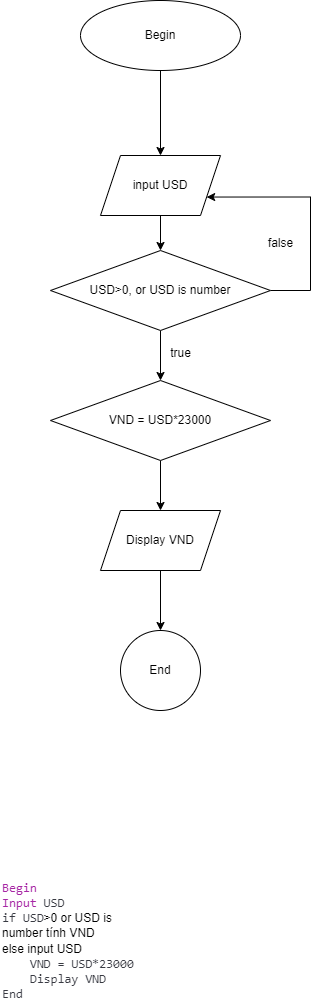

The diagram above was exported from draw.io. Its source (the exported page's mxGraphModel, read from the mxfile embedded in the PNG):
<mxGraphModel dx="1036" dy="702" grid="1" gridSize="10" guides="1" tooltips="1" connect="1" arrows="1" fold="1" page="1" pageScale="1" pageWidth="827" pageHeight="1169" math="0" shadow="0">
  <root>
    <mxCell id="WIyWlLk6GJQsqaUBKTNV-0" />
    <mxCell id="WIyWlLk6GJQsqaUBKTNV-1" parent="WIyWlLk6GJQsqaUBKTNV-0" />
    <mxCell id="qvyqA83YFcL3-DLJ8jvC-1" value="" style="edgeStyle=orthogonalEdgeStyle;rounded=0;orthogonalLoop=1;jettySize=auto;html=1;" parent="WIyWlLk6GJQsqaUBKTNV-1" source="ewfmgPBfZrukHeNY-LPX-0" target="qvyqA83YFcL3-DLJ8jvC-0" edge="1">
      <mxGeometry relative="1" as="geometry" />
    </mxCell>
    <mxCell id="ewfmgPBfZrukHeNY-LPX-0" value="Begin" style="ellipse;whiteSpace=wrap;html=1;" parent="WIyWlLk6GJQsqaUBKTNV-1" vertex="1">
      <mxGeometry x="200" y="110" width="160" height="70" as="geometry" />
    </mxCell>
    <mxCell id="qvyqA83YFcL3-DLJ8jvC-3" value="" style="edgeStyle=orthogonalEdgeStyle;rounded=0;orthogonalLoop=1;jettySize=auto;html=1;" parent="WIyWlLk6GJQsqaUBKTNV-1" source="qvyqA83YFcL3-DLJ8jvC-0" target="qvyqA83YFcL3-DLJ8jvC-2" edge="1">
      <mxGeometry relative="1" as="geometry" />
    </mxCell>
    <mxCell id="qvyqA83YFcL3-DLJ8jvC-0" value="input USD" style="shape=parallelogram;perimeter=parallelogramPerimeter;whiteSpace=wrap;html=1;fixedSize=1;" parent="WIyWlLk6GJQsqaUBKTNV-1" vertex="1">
      <mxGeometry x="220" y="265" width="120" height="60" as="geometry" />
    </mxCell>
    <mxCell id="qvyqA83YFcL3-DLJ8jvC-4" style="edgeStyle=orthogonalEdgeStyle;rounded=0;orthogonalLoop=1;jettySize=auto;html=1;entryX=1;entryY=0.75;entryDx=0;entryDy=0;" parent="WIyWlLk6GJQsqaUBKTNV-1" source="qvyqA83YFcL3-DLJ8jvC-2" target="qvyqA83YFcL3-DLJ8jvC-0" edge="1">
      <mxGeometry relative="1" as="geometry">
        <mxPoint x="430" y="300" as="targetPoint" />
        <Array as="points">
          <mxPoint x="430" y="400" />
          <mxPoint x="430" y="307" />
        </Array>
      </mxGeometry>
    </mxCell>
    <mxCell id="qvyqA83YFcL3-DLJ8jvC-6" value="" style="edgeStyle=orthogonalEdgeStyle;rounded=0;orthogonalLoop=1;jettySize=auto;html=1;" parent="WIyWlLk6GJQsqaUBKTNV-1" source="qvyqA83YFcL3-DLJ8jvC-2" target="qvyqA83YFcL3-DLJ8jvC-5" edge="1">
      <mxGeometry relative="1" as="geometry" />
    </mxCell>
    <mxCell id="qvyqA83YFcL3-DLJ8jvC-2" value="USD&amp;gt;0,&amp;nbsp;&lt;span style=&quot;background-color: initial;&quot;&gt;or USD is number&lt;/span&gt;" style="rhombus;whiteSpace=wrap;html=1;" parent="WIyWlLk6GJQsqaUBKTNV-1" vertex="1">
      <mxGeometry x="170" y="360" width="220" height="80" as="geometry" />
    </mxCell>
    <mxCell id="qvyqA83YFcL3-DLJ8jvC-8" value="" style="edgeStyle=orthogonalEdgeStyle;rounded=0;orthogonalLoop=1;jettySize=auto;html=1;" parent="WIyWlLk6GJQsqaUBKTNV-1" source="qvyqA83YFcL3-DLJ8jvC-5" target="qvyqA83YFcL3-DLJ8jvC-7" edge="1">
      <mxGeometry relative="1" as="geometry" />
    </mxCell>
    <mxCell id="qvyqA83YFcL3-DLJ8jvC-5" value="VND = USD*23000" style="rhombus;whiteSpace=wrap;html=1;" parent="WIyWlLk6GJQsqaUBKTNV-1" vertex="1">
      <mxGeometry x="170" y="490" width="220" height="80" as="geometry" />
    </mxCell>
    <mxCell id="qvyqA83YFcL3-DLJ8jvC-10" value="" style="edgeStyle=orthogonalEdgeStyle;rounded=0;orthogonalLoop=1;jettySize=auto;html=1;" parent="WIyWlLk6GJQsqaUBKTNV-1" source="qvyqA83YFcL3-DLJ8jvC-7" target="qvyqA83YFcL3-DLJ8jvC-9" edge="1">
      <mxGeometry relative="1" as="geometry" />
    </mxCell>
    <mxCell id="qvyqA83YFcL3-DLJ8jvC-7" value="Display VND" style="shape=parallelogram;perimeter=parallelogramPerimeter;whiteSpace=wrap;html=1;fixedSize=1;" parent="WIyWlLk6GJQsqaUBKTNV-1" vertex="1">
      <mxGeometry x="220" y="620" width="120" height="60" as="geometry" />
    </mxCell>
    <mxCell id="qvyqA83YFcL3-DLJ8jvC-9" value="End" style="ellipse;whiteSpace=wrap;html=1;" parent="WIyWlLk6GJQsqaUBKTNV-1" vertex="1">
      <mxGeometry x="240" y="740" width="80" height="80" as="geometry" />
    </mxCell>
    <mxCell id="qvyqA83YFcL3-DLJ8jvC-11" value="false" style="text;html=1;align=center;verticalAlign=middle;resizable=0;points=[];autosize=1;strokeColor=none;fillColor=none;" parent="WIyWlLk6GJQsqaUBKTNV-1" vertex="1">
      <mxGeometry x="375" y="338" width="50" height="30" as="geometry" />
    </mxCell>
    <mxCell id="qvyqA83YFcL3-DLJ8jvC-12" value="true" style="text;html=1;align=center;verticalAlign=middle;resizable=0;points=[];autosize=1;strokeColor=none;fillColor=none;" parent="WIyWlLk6GJQsqaUBKTNV-1" vertex="1">
      <mxGeometry x="280" y="448" width="40" height="30" as="geometry" />
    </mxCell>
    <mxCell id="qvyqA83YFcL3-DLJ8jvC-13" value="&lt;div style=&quot;&quot;&gt;&lt;span style=&quot;color: rgb(166, 38, 164); font-family: SFMono-Regular, Menlo, Monaco, Consolas, &amp;quot;Liberation Mono&amp;quot;, &amp;quot;Courier New&amp;quot;, monospace; font-size: 12.6px; white-space-collapse: preserve; background-color: initial;&quot;&gt;Begin&lt;/span&gt;&lt;/div&gt;&lt;span style=&quot;white-space-collapse: preserve; color: rgb(56, 58, 66); font-family: SFMono-Regular, Menlo, Monaco, Consolas, &amp;quot;Liberation Mono&amp;quot;, &amp;quot;Courier New&amp;quot;, monospace; font-size: 12.6px; background-color: rgb(250, 250, 250);&quot;&gt;&lt;div style=&quot;&quot;&gt;&lt;span style=&quot;background-color: initial; box-sizing: border-box; color: rgb(166, 38, 164);&quot; class=&quot;hljs-keyword&quot;&gt;Input&lt;/span&gt; USD&lt;/div&gt;&lt;div style=&quot;&quot;&gt;&lt;span style=&quot;background-color: initial;&quot;&gt;if USD&lt;/span&gt;&lt;span style=&quot;background-color: initial; white-space: normal; color: rgb(0, 0, 0); font-family: Helvetica; font-size: 12px;&quot;&gt;&amp;gt;0&amp;nbsp;&lt;/span&gt;&lt;span style=&quot;background-color: initial; white-space: normal; color: rgb(0, 0, 0); font-family: Helvetica; font-size: 12px;&quot;&gt;or USD is number tính VND&lt;/span&gt;&lt;br&gt;&lt;/div&gt;&lt;/span&gt;&lt;div style=&quot;white-space-collapse: preserve; color: rgb(56, 58, 66); font-family: SFMono-Regular, Menlo, Monaco, Consolas, &amp;quot;Liberation Mono&amp;quot;, &amp;quot;Courier New&amp;quot;, monospace; font-size: 12.6px;&quot;&gt;&lt;span style=&quot;white-space: normal; background-color: initial; color: rgb(0, 0, 0); font-family: Helvetica; font-size: 12px;&quot;&gt;else input USD&lt;/span&gt;&lt;/div&gt;&lt;span style=&quot;white-space-collapse: preserve; color: rgb(56, 58, 66); font-family: SFMono-Regular, Menlo, Monaco, Consolas, &amp;quot;Liberation Mono&amp;quot;, &amp;quot;Courier New&amp;quot;, monospace; font-size: 12.6px; background-color: rgb(250, 250, 250);&quot;&gt;&lt;div style=&quot;&quot;&gt;&amp;nbsp;&amp;nbsp;&amp;nbsp; VND = USD*23000&lt;/div&gt;&lt;/span&gt;&lt;span style=&quot;white-space-collapse: preserve; color: rgb(56, 58, 66); font-family: SFMono-Regular, Menlo, Monaco, Consolas, &amp;quot;Liberation Mono&amp;quot;, &amp;quot;Courier New&amp;quot;, monospace; font-size: 12.6px; background-color: rgb(250, 250, 250);&quot;&gt;&lt;div style=&quot;&quot;&gt;&amp;nbsp;&amp;nbsp;&amp;nbsp; Display VND&lt;/div&gt;&lt;/span&gt;&lt;span style=&quot;white-space-collapse: preserve; color: rgb(56, 58, 66); font-family: SFMono-Regular, Menlo, Monaco, Consolas, &amp;quot;Liberation Mono&amp;quot;, &amp;quot;Courier New&amp;quot;, monospace; font-size: 12.6px; background-color: rgb(250, 250, 250);&quot;&gt;&lt;div style=&quot;&quot;&gt;End&lt;/div&gt;&lt;/span&gt;" style="text;html=1;align=left;verticalAlign=middle;resizable=0;points=[];autosize=1;strokeColor=none;fillColor=none;" parent="WIyWlLk6GJQsqaUBKTNV-1" vertex="1">
      <mxGeometry x="120" y="990" width="230" height="120" as="geometry" />
    </mxCell>
  </root>
</mxGraphModel>